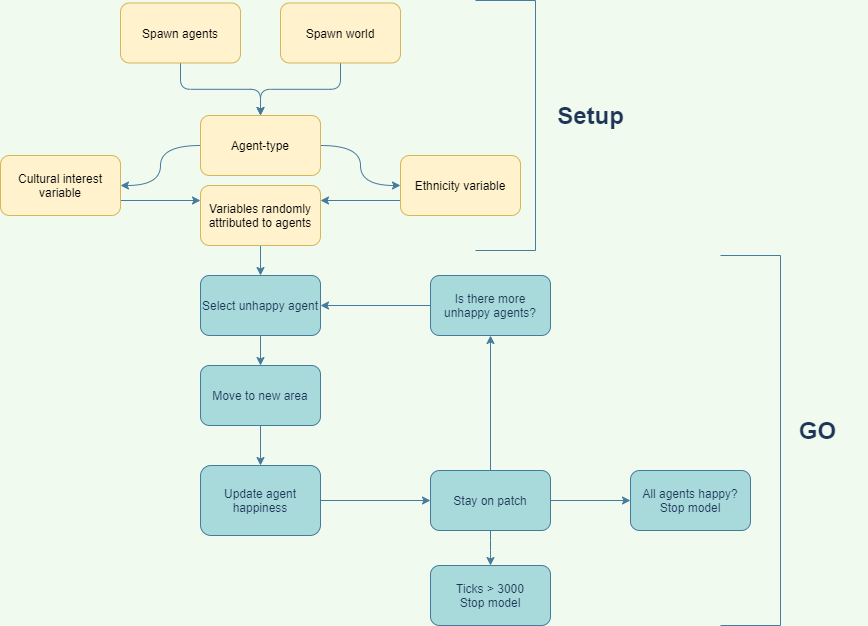

The diagram above was exported from draw.io. Its source (the exported page's mxGraphModel, read from the mxfile embedded in the PNG):
<mxGraphModel dx="1865" dy="1716" grid="1" gridSize="10" guides="1" tooltips="1" connect="1" arrows="1" fold="1" page="1" pageScale="1" pageWidth="827" pageHeight="1169" background="#F1FAEE" math="0" shadow="0">
  <root>
    <mxCell id="WIyWlLk6GJQsqaUBKTNV-0" />
    <mxCell id="WIyWlLk6GJQsqaUBKTNV-1" parent="WIyWlLk6GJQsqaUBKTNV-0" />
    <mxCell id="2lCV6QD6jgfNb4ExhqQt-69" value="" style="edgeStyle=orthogonalEdgeStyle;curved=1;rounded=0;orthogonalLoop=1;jettySize=auto;html=1;strokeColor=#457B9D;fontColor=#1D3557;labelBackgroundColor=#F1FAEE;" parent="WIyWlLk6GJQsqaUBKTNV-1" source="mgfUwx_4IJ-jjqzRPE4C-0" target="mgfUwx_4IJ-jjqzRPE4C-15" edge="1">
      <mxGeometry relative="1" as="geometry" />
    </mxCell>
    <mxCell id="2lCV6QD6jgfNb4ExhqQt-70" value="" style="edgeStyle=orthogonalEdgeStyle;curved=1;rounded=0;orthogonalLoop=1;jettySize=auto;html=1;strokeColor=#457B9D;fontColor=#1D3557;labelBackgroundColor=#F1FAEE;" parent="WIyWlLk6GJQsqaUBKTNV-1" source="mgfUwx_4IJ-jjqzRPE4C-0" target="mgfUwx_4IJ-jjqzRPE4C-13" edge="1">
      <mxGeometry relative="1" as="geometry" />
    </mxCell>
    <mxCell id="mgfUwx_4IJ-jjqzRPE4C-0" value="Agent-type" style="rounded=1;whiteSpace=wrap;html=1;fontSize=12;glass=0;strokeWidth=1;shadow=0;fillColor=#fff2cc;strokeColor=#d6b656;" parent="WIyWlLk6GJQsqaUBKTNV-1" vertex="1">
      <mxGeometry x="160" y="60" width="120" height="60" as="geometry" />
    </mxCell>
    <mxCell id="2lCV6QD6jgfNb4ExhqQt-38" style="edgeStyle=orthogonalEdgeStyle;rounded=0;orthogonalLoop=1;jettySize=auto;html=1;exitX=0;exitY=0.75;exitDx=0;exitDy=0;entryX=1;entryY=0.25;entryDx=0;entryDy=0;strokeColor=#457B9D;fontColor=#1D3557;labelBackgroundColor=#F1FAEE;" parent="WIyWlLk6GJQsqaUBKTNV-1" source="mgfUwx_4IJ-jjqzRPE4C-13" target="mgfUwx_4IJ-jjqzRPE4C-30" edge="1">
      <mxGeometry relative="1" as="geometry" />
    </mxCell>
    <mxCell id="mgfUwx_4IJ-jjqzRPE4C-13" value="Ethnicity variable" style="whiteSpace=wrap;html=1;rounded=1;shadow=0;strokeWidth=1;glass=0;fillColor=#fff2cc;strokeColor=#d6b656;" parent="WIyWlLk6GJQsqaUBKTNV-1" vertex="1">
      <mxGeometry x="360" y="100" width="120" height="60" as="geometry" />
    </mxCell>
    <mxCell id="2lCV6QD6jgfNb4ExhqQt-37" style="edgeStyle=orthogonalEdgeStyle;rounded=0;orthogonalLoop=1;jettySize=auto;html=1;exitX=1;exitY=0.75;exitDx=0;exitDy=0;entryX=0;entryY=0.25;entryDx=0;entryDy=0;strokeColor=#457B9D;fontColor=#1D3557;labelBackgroundColor=#F1FAEE;" parent="WIyWlLk6GJQsqaUBKTNV-1" source="mgfUwx_4IJ-jjqzRPE4C-15" target="mgfUwx_4IJ-jjqzRPE4C-30" edge="1">
      <mxGeometry relative="1" as="geometry" />
    </mxCell>
    <mxCell id="mgfUwx_4IJ-jjqzRPE4C-15" value="Cultural interest variable" style="whiteSpace=wrap;html=1;rounded=1;shadow=0;strokeWidth=1;glass=0;fillColor=#fff2cc;strokeColor=#d6b656;" parent="WIyWlLk6GJQsqaUBKTNV-1" vertex="1">
      <mxGeometry x="-40" y="100" width="120" height="60" as="geometry" />
    </mxCell>
    <mxCell id="2lCV6QD6jgfNb4ExhqQt-40" style="edgeStyle=orthogonalEdgeStyle;rounded=0;orthogonalLoop=1;jettySize=auto;html=1;exitX=0.5;exitY=1;exitDx=0;exitDy=0;strokeColor=#457B9D;fontColor=#1D3557;labelBackgroundColor=#F1FAEE;" parent="WIyWlLk6GJQsqaUBKTNV-1" source="mgfUwx_4IJ-jjqzRPE4C-30" target="2lCV6QD6jgfNb4ExhqQt-39" edge="1">
      <mxGeometry relative="1" as="geometry" />
    </mxCell>
    <mxCell id="mgfUwx_4IJ-jjqzRPE4C-30" value="Variables randomly attributed to agents" style="rounded=1;whiteSpace=wrap;html=1;fillColor=#fff2cc;strokeColor=#d6b656;" parent="WIyWlLk6GJQsqaUBKTNV-1" vertex="1">
      <mxGeometry x="160" y="130" width="120" height="60" as="geometry" />
    </mxCell>
    <mxCell id="2lCV6QD6jgfNb4ExhqQt-48" style="edgeStyle=orthogonalEdgeStyle;rounded=0;orthogonalLoop=1;jettySize=auto;html=1;strokeColor=#457B9D;fontColor=#1D3557;labelBackgroundColor=#F1FAEE;" parent="WIyWlLk6GJQsqaUBKTNV-1" source="mgfUwx_4IJ-jjqzRPE4C-32" edge="1">
      <mxGeometry relative="1" as="geometry">
        <mxPoint x="220" y="410" as="targetPoint" />
      </mxGeometry>
    </mxCell>
    <mxCell id="mgfUwx_4IJ-jjqzRPE4C-32" value="Move to new area" style="rounded=1;whiteSpace=wrap;html=1;fillColor=#A8DADC;strokeColor=#457B9D;fontColor=#1D3557;" parent="WIyWlLk6GJQsqaUBKTNV-1" vertex="1">
      <mxGeometry x="160" y="310" width="120" height="60" as="geometry" />
    </mxCell>
    <mxCell id="2lCV6QD6jgfNb4ExhqQt-68" value="" style="edgeStyle=orthogonalEdgeStyle;curved=1;rounded=0;orthogonalLoop=1;jettySize=auto;html=1;strokeColor=#457B9D;fontColor=#1D3557;labelBackgroundColor=#F1FAEE;" parent="WIyWlLk6GJQsqaUBKTNV-1" source="mgfUwx_4IJ-jjqzRPE4C-40" target="2lCV6QD6jgfNb4ExhqQt-67" edge="1">
      <mxGeometry relative="1" as="geometry" />
    </mxCell>
    <mxCell id="1LHdqK4AMPKbfuOewfT_-15" value="" style="edgeStyle=none;rounded=0;orthogonalLoop=1;jettySize=auto;html=1;labelBackgroundColor=#F1FAEE;strokeColor=#457B9D;fontColor=#1D3557;" parent="WIyWlLk6GJQsqaUBKTNV-1" source="mgfUwx_4IJ-jjqzRPE4C-40" target="1LHdqK4AMPKbfuOewfT_-14" edge="1">
      <mxGeometry relative="1" as="geometry" />
    </mxCell>
    <mxCell id="1LHdqK4AMPKbfuOewfT_-21" value="" style="edgeStyle=orthogonalEdgeStyle;curved=0;rounded=1;orthogonalLoop=1;jettySize=auto;html=1;fontColor=#1D3557;strokeColor=#457B9D;fillColor=#A8DADC;" parent="WIyWlLk6GJQsqaUBKTNV-1" source="mgfUwx_4IJ-jjqzRPE4C-40" target="1LHdqK4AMPKbfuOewfT_-20" edge="1">
      <mxGeometry relative="1" as="geometry">
        <Array as="points">
          <mxPoint x="450" y="495" />
          <mxPoint x="450" y="495" />
        </Array>
      </mxGeometry>
    </mxCell>
    <mxCell id="mgfUwx_4IJ-jjqzRPE4C-40" value="Stay on patch" style="rounded=1;whiteSpace=wrap;html=1;fillColor=#A8DADC;strokeColor=#457B9D;fontColor=#1D3557;" parent="WIyWlLk6GJQsqaUBKTNV-1" vertex="1">
      <mxGeometry x="390" y="415" width="120" height="60" as="geometry" />
    </mxCell>
    <mxCell id="EKC1nzeAL1mS-qEYmsqH-4" value="" style="edgeStyle=orthogonalEdgeStyle;rounded=0;orthogonalLoop=1;jettySize=auto;html=1;fillColor=#dae8fc;strokeColor=#457B9D;" edge="1" parent="WIyWlLk6GJQsqaUBKTNV-1" source="2lCV6QD6jgfNb4ExhqQt-27" target="mgfUwx_4IJ-jjqzRPE4C-40">
      <mxGeometry relative="1" as="geometry" />
    </mxCell>
    <mxCell id="2lCV6QD6jgfNb4ExhqQt-27" value="Update agent happiness" style="rounded=1;whiteSpace=wrap;html=1;fillColor=#A8DADC;strokeColor=#457B9D;fontColor=#1D3557;" parent="WIyWlLk6GJQsqaUBKTNV-1" vertex="1">
      <mxGeometry x="160" y="410" width="120" height="70" as="geometry" />
    </mxCell>
    <mxCell id="2lCV6QD6jgfNb4ExhqQt-41" style="edgeStyle=orthogonalEdgeStyle;rounded=0;orthogonalLoop=1;jettySize=auto;html=1;exitX=0.5;exitY=1;exitDx=0;exitDy=0;entryX=0.5;entryY=0;entryDx=0;entryDy=0;strokeColor=#457B9D;fontColor=#1D3557;labelBackgroundColor=#F1FAEE;" parent="WIyWlLk6GJQsqaUBKTNV-1" source="2lCV6QD6jgfNb4ExhqQt-39" target="mgfUwx_4IJ-jjqzRPE4C-32" edge="1">
      <mxGeometry relative="1" as="geometry" />
    </mxCell>
    <mxCell id="2lCV6QD6jgfNb4ExhqQt-39" value="Select unhappy agent" style="rounded=1;whiteSpace=wrap;html=1;fillColor=#A8DADC;strokeColor=#457B9D;fontColor=#1D3557;" parent="WIyWlLk6GJQsqaUBKTNV-1" vertex="1">
      <mxGeometry x="160" y="220" width="120" height="60" as="geometry" />
    </mxCell>
    <mxCell id="2lCV6QD6jgfNb4ExhqQt-67" value="All agents happy? Stop model" style="whiteSpace=wrap;html=1;rounded=1;fillColor=#A8DADC;strokeColor=#457B9D;fontColor=#1D3557;" parent="WIyWlLk6GJQsqaUBKTNV-1" vertex="1">
      <mxGeometry x="590" y="415" width="120" height="60" as="geometry" />
    </mxCell>
    <mxCell id="1LHdqK4AMPKbfuOewfT_-16" style="edgeStyle=none;rounded=0;orthogonalLoop=1;jettySize=auto;html=1;entryX=1;entryY=0.5;entryDx=0;entryDy=0;labelBackgroundColor=#F1FAEE;strokeColor=#457B9D;fontColor=#1D3557;" parent="WIyWlLk6GJQsqaUBKTNV-1" source="1LHdqK4AMPKbfuOewfT_-14" target="2lCV6QD6jgfNb4ExhqQt-39" edge="1">
      <mxGeometry relative="1" as="geometry" />
    </mxCell>
    <mxCell id="1LHdqK4AMPKbfuOewfT_-14" value="Is there more unhappy agents?" style="whiteSpace=wrap;html=1;rounded=1;fontColor=#1D3557;strokeColor=#457B9D;fillColor=#A8DADC;" parent="WIyWlLk6GJQsqaUBKTNV-1" vertex="1">
      <mxGeometry x="390" y="220" width="120" height="60" as="geometry" />
    </mxCell>
    <mxCell id="1LHdqK4AMPKbfuOewfT_-20" value="Ticks &amp;gt; 3000&lt;br&gt;Stop model" style="whiteSpace=wrap;html=1;rounded=1;fontColor=#1D3557;strokeColor=#457B9D;fillColor=#A8DADC;" parent="WIyWlLk6GJQsqaUBKTNV-1" vertex="1">
      <mxGeometry x="390" y="510" width="120" height="60" as="geometry" />
    </mxCell>
    <mxCell id="1LHdqK4AMPKbfuOewfT_-26" value="" style="shape=partialRectangle;whiteSpace=wrap;html=1;bottom=1;right=1;left=1;top=0;fillColor=none;routingCenterX=-0.5;rounded=0;fontColor=#1D3557;strokeColor=#457B9D;rotation=-90;" parent="WIyWlLk6GJQsqaUBKTNV-1" vertex="1">
      <mxGeometry x="340" y="40" width="250" height="60" as="geometry" />
    </mxCell>
    <mxCell id="1LHdqK4AMPKbfuOewfT_-28" value="Setup" style="text;strokeColor=none;fillColor=none;html=1;fontSize=24;fontStyle=1;verticalAlign=middle;align=center;rounded=0;fontColor=#1D3557;" parent="WIyWlLk6GJQsqaUBKTNV-1" vertex="1">
      <mxGeometry x="500" y="40" width="100" height="40" as="geometry" />
    </mxCell>
    <mxCell id="1LHdqK4AMPKbfuOewfT_-30" value="" style="shape=partialRectangle;whiteSpace=wrap;html=1;bottom=1;right=1;left=1;top=0;fillColor=none;routingCenterX=-0.5;rounded=0;fontColor=#1D3557;strokeColor=#457B9D;rotation=-90;" parent="WIyWlLk6GJQsqaUBKTNV-1" vertex="1">
      <mxGeometry x="525" y="355" width="370" height="60" as="geometry" />
    </mxCell>
    <mxCell id="1LHdqK4AMPKbfuOewfT_-31" value="GO" style="text;strokeColor=none;fillColor=none;html=1;fontSize=24;fontStyle=1;verticalAlign=middle;align=center;rounded=0;fontColor=#1D3557;" parent="WIyWlLk6GJQsqaUBKTNV-1" vertex="1">
      <mxGeometry x="727" y="355" width="100" height="40" as="geometry" />
    </mxCell>
    <mxCell id="1LHdqK4AMPKbfuOewfT_-44" style="edgeStyle=orthogonalEdgeStyle;curved=0;rounded=1;orthogonalLoop=1;jettySize=auto;html=1;fontColor=#1D3557;strokeColor=#457B9D;fillColor=#A8DADC;" parent="WIyWlLk6GJQsqaUBKTNV-1" source="1LHdqK4AMPKbfuOewfT_-37" target="mgfUwx_4IJ-jjqzRPE4C-0" edge="1">
      <mxGeometry relative="1" as="geometry" />
    </mxCell>
    <mxCell id="1LHdqK4AMPKbfuOewfT_-37" value="Spawn agents" style="rounded=1;whiteSpace=wrap;html=1;strokeColor=#d6b656;fillColor=#fff2cc;" parent="WIyWlLk6GJQsqaUBKTNV-1" vertex="1">
      <mxGeometry x="80" y="-52.5" width="120" height="60" as="geometry" />
    </mxCell>
    <mxCell id="1LHdqK4AMPKbfuOewfT_-45" style="edgeStyle=orthogonalEdgeStyle;curved=0;rounded=1;orthogonalLoop=1;jettySize=auto;html=1;entryX=0.5;entryY=0;entryDx=0;entryDy=0;fontColor=#1D3557;strokeColor=#457B9D;fillColor=#A8DADC;" parent="WIyWlLk6GJQsqaUBKTNV-1" source="1LHdqK4AMPKbfuOewfT_-41" target="mgfUwx_4IJ-jjqzRPE4C-0" edge="1">
      <mxGeometry relative="1" as="geometry" />
    </mxCell>
    <mxCell id="1LHdqK4AMPKbfuOewfT_-41" value="Spawn world" style="rounded=1;whiteSpace=wrap;html=1;strokeColor=#d6b656;fillColor=#fff2cc;" parent="WIyWlLk6GJQsqaUBKTNV-1" vertex="1">
      <mxGeometry x="240" y="-52.5" width="120" height="60" as="geometry" />
    </mxCell>
  </root>
</mxGraphModel>